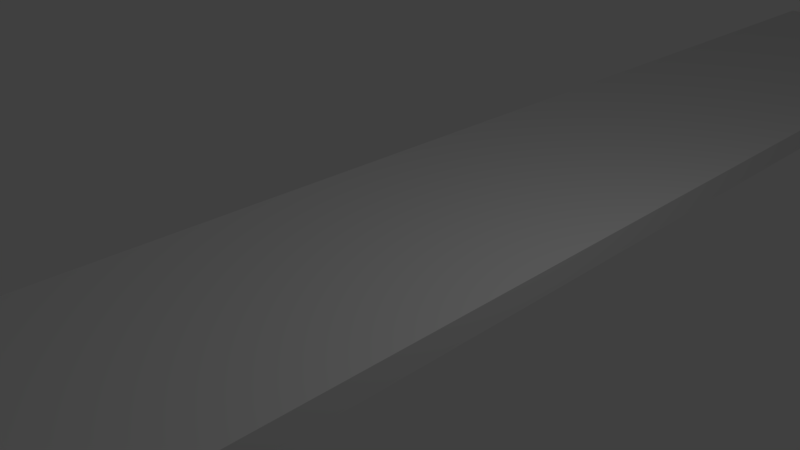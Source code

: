 # Source: sidewalk.blend  (saved by Blender 2.77.0; exported with 4.5.12 LTS)
import bpy
from mathutils import Matrix  # noqa: F401  (used for matrix-valued properties, if any)

bpy.ops.wm.read_factory_settings(use_empty=True)
scene = bpy.context.scene
scene.name = 'Scene'

# ---- collections
col_collection_1 = bpy.data.collections.new('Collection 1'); scene.collection.children.link(col_collection_1)

# ---- materials (node trees are filled in below, after node groups)
mat_material2 = bpy.data.materials.new('Material2')
mat_material2.alpha_threshold = 0.0
mat_material2.use_transparent_shadow = False
mat_material2.roughness = 0.5
mat_material2.line_color = (0.0, 0.0, 0.0, 1.0)

# ---- material node trees

# ---- world
world_world = bpy.data.worlds.new('World'); scene.world = world_world
world_world.color = (0.05088, 0.05088, 0.05088)
world_world.use_sun_shadow = False
world_world.sun_shadow_jitter_overblur = 0.0
world_world.cycles.sampling_method = 'MANUAL'

# ---- cameras
cam_camera = bpy.data.cameras.new('Camera')
cam_camera.clip_end = 100.0
cam_camera.lens = 35.0
cam_camera.sensor_width = 32.0
cam_camera.sensor_height = 18.0
cam_camera.ortho_scale = 7.314
cam_camera.dof.focus_distance = 0.0
cam_camera.dof.aperture_fstop = 128.0

# ---- lights
light_lamp = bpy.data.lights.new('Lamp', 'POINT')
light_lamp.transmission_factor = 0.0
light_lamp.cutoff_distance = 30.0
light_lamp.energy = 100.0
light_lamp.shadow_buffer_clip_start = 1.001
light_lamp.shadow_soft_size = 0.1
light_lamp.shadow_maximum_resolution = 0.006
light_lamp.use_absolute_resolution = True

# ---- meshes
me_cube = bpy.data.meshes.new('Cube')
me_cube.from_pydata([(2.005, 16.14, -0.1816), (2.005, -16.14, -0.1816), (-2.005, -16.14, -0.1816), (-2.005, 16.14, -0.1816), (2.005, 16.14, 0.1816), (2.005, -16.14, 0.1816), (-2.005, -16.14, 0.1816), (-2.005, 16.14, 0.1816)], [], [(0, 1, 2, 3), (4, 7, 6, 5), (0, 4, 5, 1), (1, 5, 6, 2), (2, 6, 7, 3), (4, 0, 3, 7)])
_uv = me_cube.uv_layers.new(name='UVMap')
_uv.uv.foreach_set('vector', [-2.92, -0.7172, 3.603, -0.7172, 3.603, 0.09335, -2.92, 0.09335, -2.92, 0.9039, -2.92, 0.09335, 3.603, 0.09335, 3.603, 0.9039, 3.603, -0.7906, 3.603, -0.7172, -2.92, -0.7172, -2.92, -0.7906, -1.299, -0.9375, -1.299, -0.864, -2.92, -0.864, -2.92, -0.9375, 3.603, -0.864, 3.603, -0.7906, -2.92, -0.7906, -2.92, -0.864, -1.299, -0.864, -1.299, -0.9375, 0.3219, -0.9375, 0.3219, -0.864])
me_cube.materials.append(mat_material2)
me_cube.use_remesh_preserve_volume = False
me_cube.use_remesh_preserve_attributes = False
me_cube.use_mirror_vertex_groups = False
me_cube.update()

# ---- objects
ob_cube = bpy.data.objects.new('Cube', me_cube)
ob_lamp = bpy.data.objects.new('Lamp', light_lamp)
ob_camera = bpy.data.objects.new('Camera', cam_camera)

# ---- transforms, parenting, visibility, modifiers, constraints
ob_cube.location = (0.0, 0.0, 0.0)
ob_cube.lock_rotations_4d = False
ob_cube.empty_display_type = 'ARROWS'
ob_cube.lineart.crease_threshold = 0.0
ob_lamp.location = (4.076, 1.005, 5.904)
ob_lamp.rotation_euler = (0.6503, 0.05522, 1.866)
ob_lamp.lock_rotations_4d = False
ob_lamp.empty_display_type = 'ARROWS'
ob_lamp.color = (0.0, 0.0, 0.0, 0.0)
ob_lamp.lineart.crease_threshold = 0.0
ob_camera.location = (7.481, -6.508, 5.344)
ob_camera.rotation_euler = (1.109, 0.01082, 0.8149)
ob_camera.lock_rotations_4d = False
ob_camera.empty_display_type = 'ARROWS'
ob_camera.color = (0.0, 0.0, 0.0, 0.0)
ob_camera.display_type = 'WIRE'
ob_camera.lineart.crease_threshold = 0.0

# ---- collection membership
col_collection_1.objects.link(ob_cube)
col_collection_1.objects.link(ob_lamp)
col_collection_1.objects.link(ob_camera)

# ---- scene / render settings (as saved in the file)
scene.camera = ob_camera
scene.frame_start = 1; scene.frame_end = 250; scene.frame_set(1)
scene.render.engine = 'BLENDER_EEVEE_NEXT'
scene.render.resolution_percentage = 50
scene.render.dither_intensity = 0.0
scene.cycles.use_denoising = False
scene.cycles.samples = 128
scene.cycles.sampling_pattern = 'TABULATED_SOBOL'
scene.cycles.light_sampling_threshold = 0.0
scene.cycles.use_adaptive_sampling = False
scene.cycles.use_light_tree = False
scene.cycles.blur_glossy = 0.0
scene.cycles.sample_clamp_indirect = 0.0
scene.view_settings.view_transform = 'Standard'
bpy.context.view_layer.update()
